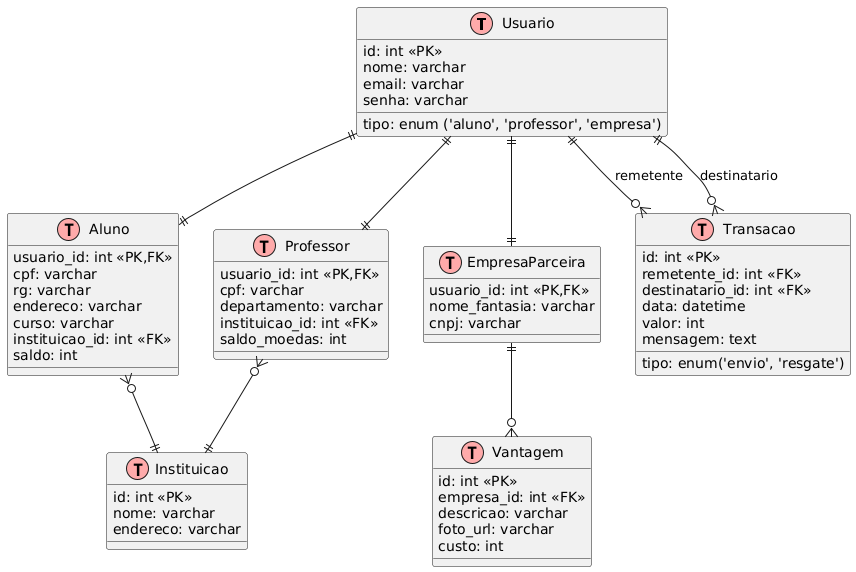

The diagram above was rendered by PlantUML. Its source (embedded in the PNG):
@startuml
!define table(x) class x as "x" << (T,#FFAAAA) >>

table(Usuario) {
  id: int <<PK>>
  nome: varchar
  email: varchar
  senha: varchar
  tipo: enum ('aluno', 'professor', 'empresa')
}

table(Aluno) {
  usuario_id: int <<PK,FK>>
  cpf: varchar
  rg: varchar
  endereco: varchar
  curso: varchar
  instituicao_id: int <<FK>>
  saldo: int
}

table(Professor) {
  usuario_id: int <<PK,FK>>
  cpf: varchar
  departamento: varchar
  instituicao_id: int <<FK>>
  saldo_moedas: int
}

table(EmpresaParceira) {
  usuario_id: int <<PK,FK>>
  nome_fantasia: varchar
  cnpj: varchar
}

table(Instituicao) {
  id: int <<PK>>
  nome: varchar
  endereco: varchar
}

table(Vantagem) {
  id: int <<PK>>
  empresa_id: int <<FK>>
  descricao: varchar
  foto_url: varchar
  custo: int
}

table(Transacao) {
  id: int <<PK>>
  remetente_id: int <<FK>>
  destinatario_id: int <<FK>>
  data: datetime
  valor: int
  mensagem: text
  tipo: enum('envio', 'resgate')
}

Usuario ||--|| Aluno
Usuario ||--|| Professor
Usuario ||--|| EmpresaParceira
Aluno }o--|| Instituicao
Professor }o--|| Instituicao
EmpresaParceira ||--o{ Vantagem
Usuario ||--o{ Transacao : remetente
Usuario ||--o{ Transacao : destinatario
@enduml